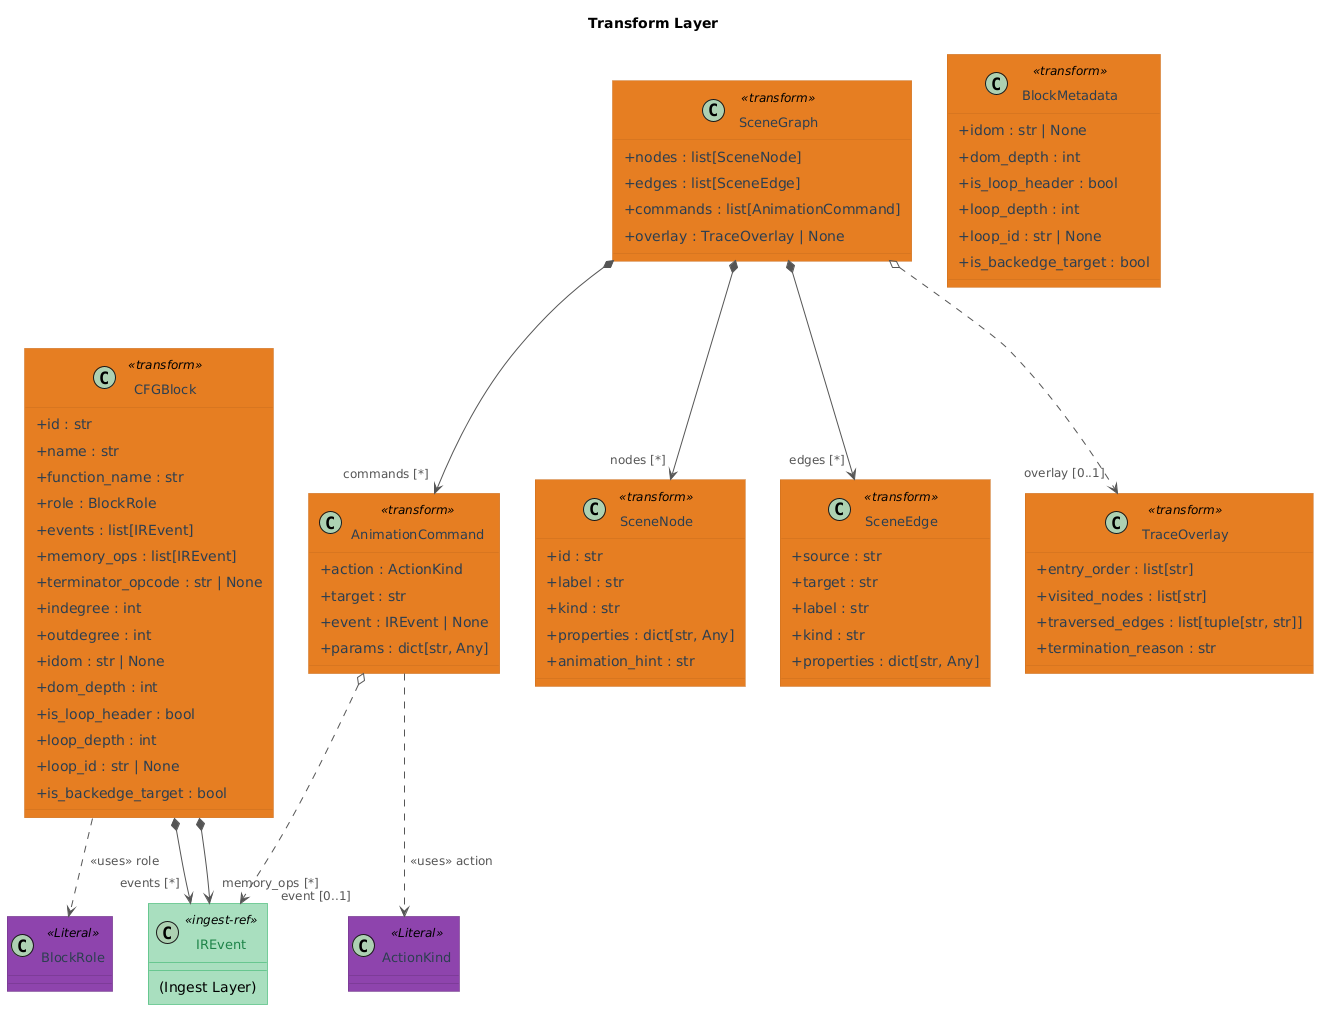

The diagram above was rendered by PlantUML. Its source (embedded in the PNG):
@startuml 04c_transform_layer
title Transform Layer

skinparam classAttributeIconSize 0
skinparam ArrowColor #555555
skinparam ArrowFontColor #555555
skinparam ArrowFontSize 12
skinparam Padding 5
skinparam RoundCorner 0

skinparam class {
    FontSize 13
    HeaderFontSize 14

    BackgroundColor<<Literal>>           #8e44ad
    BorderColor<<Literal>>               #6c3483
    FontColor<<Literal>>                 #FFFFFF
    AttributeBackgroundColor<<Literal>>  #f3e5f5
    AttributeFontColor<<Literal>>        #2c3e50

    BackgroundColor<<ingest-ref>>        #a9dfbf
    BorderColor<<ingest-ref>>            #27ae60
    FontColor<<ingest-ref>>              #1e8449

    BackgroundColor<<transform>>         #e67e22
    BorderColor<<transform>>             #ca6f1e
    FontColor<<transform>>               #FFFFFF
    AttributeBackgroundColor<<transform>> #fef9e7
    AttributeFontColor<<transform>>      #2c3e50
}

' ── Stubs from other layers ──────────────────────────────────
class BlockRole  <<Literal>>    { }
class ActionKind <<Literal>>    { }
class IREvent    <<ingest-ref>> {
    (Ingest Layer)
}

' ── Transform dataclasses ─────────────────────────────────────
class CFGBlock <<transform>> {
    + id : str
    + name : str
    + function_name : str
    + role : BlockRole
    + events : list[IREvent]
    + memory_ops : list[IREvent]
    + terminator_opcode : str | None
    + indegree : int
    + outdegree : int
    + idom : str | None
    + dom_depth : int
    + is_loop_header : bool
    + loop_depth : int
    + loop_id : str | None
    + is_backedge_target : bool
}

class BlockMetadata <<transform>> {
    + idom : str | None
    + dom_depth : int
    + is_loop_header : bool
    + loop_depth : int
    + loop_id : str | None
    + is_backedge_target : bool
}

class AnimationCommand <<transform>> {
    + action : ActionKind
    + target : str
    + event : IREvent | None
    + params : dict[str, Any]
}

class SceneNode <<transform>> {
    + id : str
    + label : str
    + kind : str
    + properties : dict[str, Any]
    + animation_hint : str
}

class SceneEdge <<transform>> {
    + source : str
    + target : str
    + label : str
    + kind : str
    + properties : dict[str, Any]
}

class TraceOverlay <<transform>> {
    + entry_order : list[str]
    + visited_nodes : list[str]
    + traversed_edges : list[tuple[str, str]]
    + termination_reason : str
}

class SceneGraph <<transform>> {
    + nodes : list[SceneNode]
    + edges : list[SceneEdge]
    + commands : list[AnimationCommand]
    + overlay : TraceOverlay | None
}

' ── Relationships ─────────────────────────────────────────────
CFGBlock *--> "events [*]"     IREvent
CFGBlock *--> "memory_ops [*]" IREvent
CFGBlock ..> BlockRole  : «uses» role

AnimationCommand o..> "event [0..1]" IREvent
AnimationCommand ..> ActionKind : «uses» action

SceneGraph *--> "nodes [*]"    SceneNode
SceneGraph *--> "edges [*]"    SceneEdge
SceneGraph *--> "commands [*]" AnimationCommand
SceneGraph o..> "overlay [0..1]" TraceOverlay

@enduml